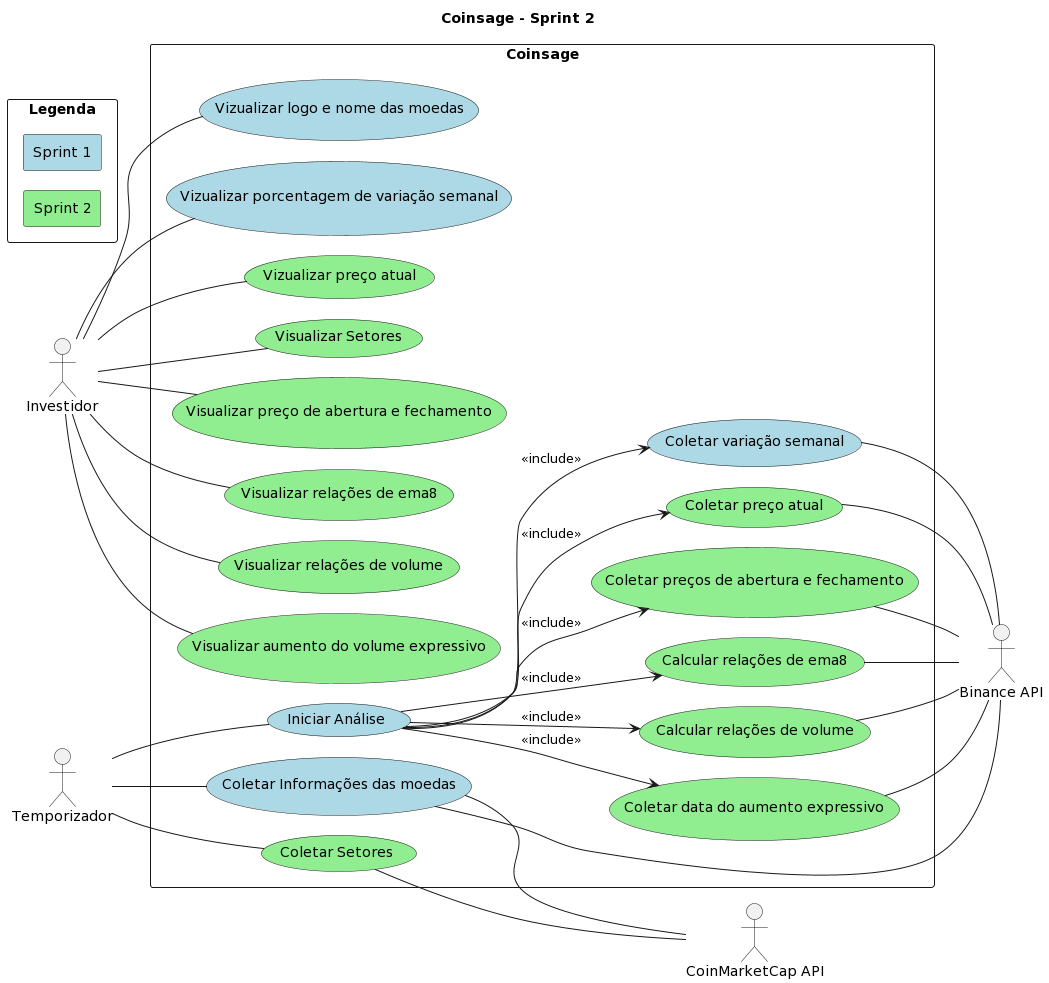

The diagram above was rendered by PlantUML. Its source (embedded in the PNG):
@startuml
title Coinsage - Sprint 2

left to right direction
actor "Investidor" as investor
actor "Temporizador" as schedule
actor "Binance API" as binance
actor "CoinMarketCap API" as cmc

rectangle "Legenda"{
    skinparam minClassWidth 10
    skinparam nodesep 1
    skinparam ranksep 1

    rectangle "Sprint 1" #LightBlue
    rectangle "Sprint 2" #LightGreen
    ' rectangle "Sprint 3" #LightCoral
    ' rectangle "Sprint 4" #LightYellow
}

rectangle "Coinsage"{
    skinparam nodesep 20

    ' Schedules use cases
    usecase "Iniciar Análise" as sch_analysis #LightBlue
    usecase "Coletar Informações das moedas" as sch_cripto_info #LightBlue
    usecase "Coletar variação semanal" as collect_cripto_week_incresse #LightBlue
    usecase "Coletar preço atual" as collect_cripto_current_price #LightGreen /' Should be sprint 1 but not ended '/

    usecase "Coletar Setores" as sch_sectors #LightGreen
    usecase "Coletar preços de abertura e fechamento" as collect_cripto_open_close #LightGreen
    usecase "Calcular relações de ema8" as collect_ema8_relations #LightGreen
    usecase "Calcular relações de volume" as collect_volume_relations #LightGreen
    usecase "Coletar data do aumento expressivo" as collect_expressive_volume_date #LightGreen

    ' Report use cases
    usecase "Vizualizar logo e nome das moedas" as view_cripto_info #LightBlue
    usecase "Vizualizar porcentagem de variação semanal" as view_cripto_week_incresse #LightBlue
    usecase "Vizualizar preço atual" as view_cripto_current_price #LightGreen /' Should be sprint 1 but not ended '/

    usecase "Visualizar Setores" as view_sectors #LightGreen
    usecase "Visualizar preço de abertura e fechamento" as view_cripto_open_close #LightGreen
    usecase "Visualizar relações de ema8" as view_ema8_relations #LightGreen
    usecase "Visualizar relações de volume" as view_volume_relations #LightGreen
    usecase "Visualizar aumento do volume expressivo" as view_expressive_volume_increase #LightGreen
}

' Schedules use cases
schedule -- sch_analysis
schedule -- sch_sectors
schedule -- sch_cripto_info

' APIS use cases
sch_sectors -- cmc
sch_cripto_info -- binance
sch_cripto_info -- cmc
collect_cripto_week_incresse -- binance
collect_cripto_current_price -- binance
collect_cripto_open_close -- binance
collect_ema8_relations -- binance
collect_volume_relations -- binance
collect_expressive_volume_date -- binance

' Investor use cases
investor -- view_sectors
investor -- view_cripto_info
investor -- view_cripto_week_incresse
investor -- view_cripto_current_price
investor -- view_cripto_open_close
investor -- view_ema8_relations
investor -- view_volume_relations
investor -- view_expressive_volume_increase

' Use cases relations
sch_analysis --> collect_cripto_week_incresse  : <<include>>
sch_analysis --> collect_cripto_current_price  : <<include>>
sch_analysis --> collect_cripto_open_close  : <<include>>
sch_analysis --> collect_ema8_relations  : <<include>>
sch_analysis --> collect_volume_relations  : <<include>>
sch_analysis --> collect_expressive_volume_date : <<include>>
@enduml